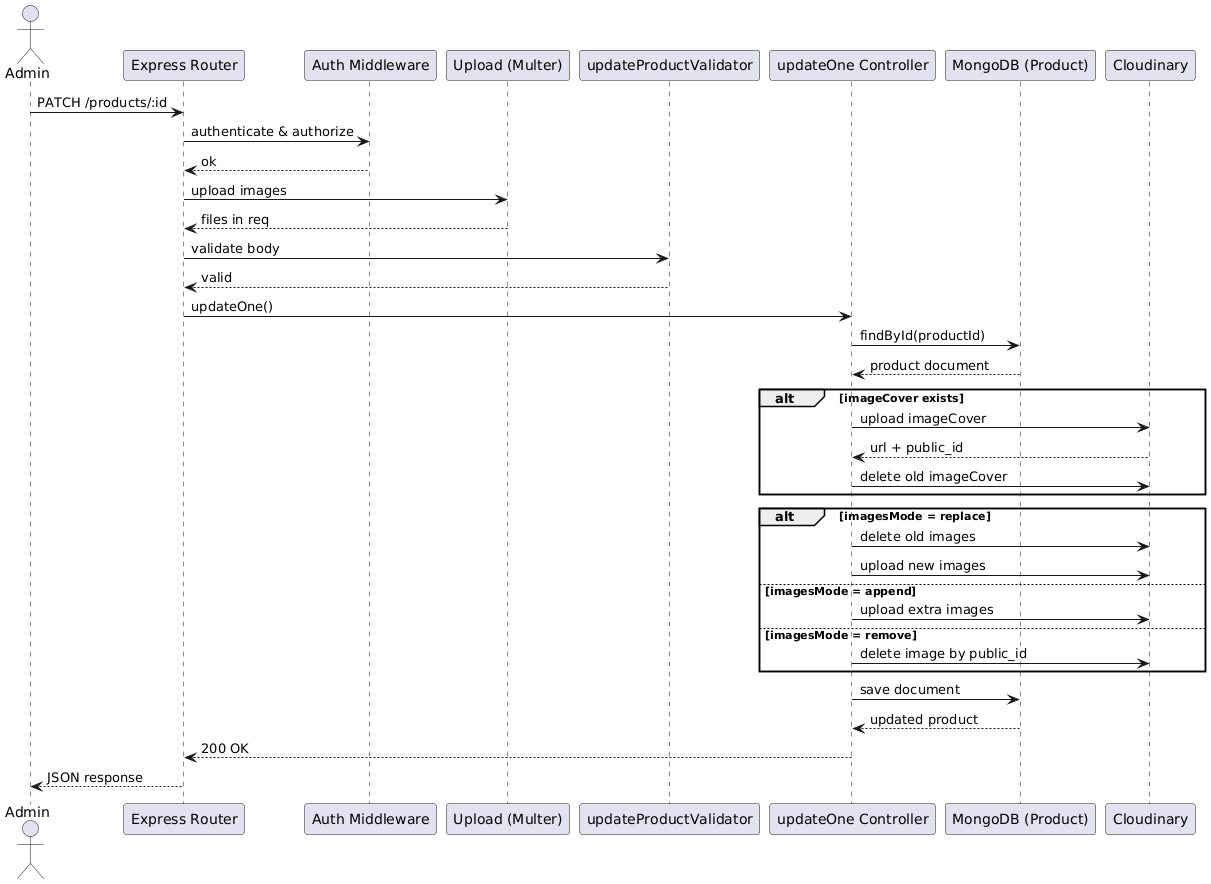

The diagram above was rendered by PlantUML. Its source (embedded in the PNG):
@startuml
actor Admin
participant "Express Router" as Router
participant "Auth Middleware" as Auth
participant "Upload (Multer)" as Upload
participant "updateProductValidator" as Validator
participant "updateOne Controller" as Controller
participant "MongoDB (Product)" as DB
participant "Cloudinary" as Cloudinary

Admin -> Router : PATCH /products/:id
Router -> Auth : authenticate & authorize
Auth --> Router : ok

Router -> Upload : upload images
Upload --> Router : files in req

Router -> Validator : validate body
Validator --> Router : valid

Router -> Controller : updateOne()

Controller -> DB : findById(productId)
DB --> Controller : product document

alt imageCover exists
  Controller -> Cloudinary : upload imageCover
  Cloudinary --> Controller : url + public_id
  Controller -> Cloudinary : delete old imageCover
end

alt imagesMode = replace
  Controller -> Cloudinary : delete old images
  Controller -> Cloudinary : upload new images
else imagesMode = append
  Controller -> Cloudinary : upload extra images
else imagesMode = remove
  Controller -> Cloudinary : delete image by public_id
end

Controller -> DB : save document
DB --> Controller : updated product

Controller --> Router : 200 OK
Router --> Admin : JSON response
@enduml